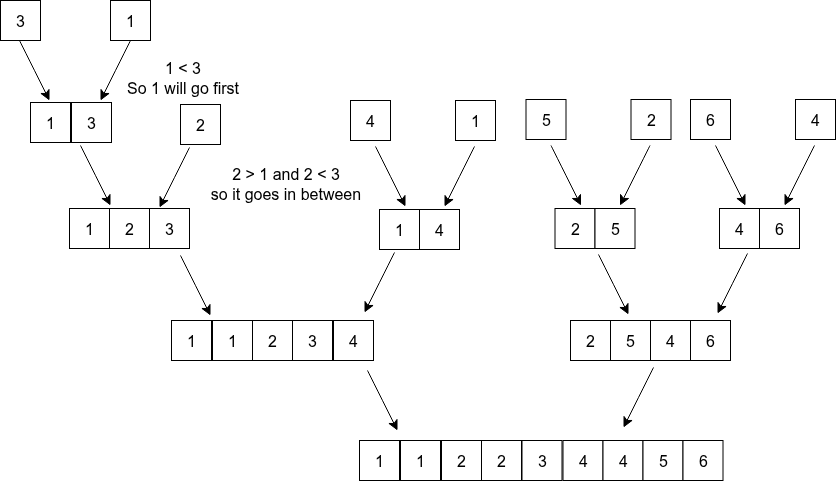

The diagram above was exported from draw.io. Its source (the exported page's mxGraphModel, read from the mxfile embedded in the PNG):
<mxGraphModel dx="772" dy="610" grid="1" gridSize="10" guides="1" tooltips="1" connect="1" arrows="1" fold="1" page="1" pageScale="1" pageWidth="850" pageHeight="1100" math="0" shadow="0">
  <root>
    <mxCell id="0" />
    <mxCell id="1" parent="0" />
    <mxCell id="vvjhCwhiJh4W_qNCsmXp-74" value="3" style="rounded=0;whiteSpace=wrap;html=1;fontSize=16;" vertex="1" parent="1">
      <mxGeometry x="70" y="540" width="40" height="40" as="geometry" />
    </mxCell>
    <mxCell id="vvjhCwhiJh4W_qNCsmXp-75" value="1" style="rounded=0;whiteSpace=wrap;html=1;fontSize=16;" vertex="1" parent="1">
      <mxGeometry x="180" y="540" width="40" height="40" as="geometry" />
    </mxCell>
    <mxCell id="vvjhCwhiJh4W_qNCsmXp-76" value="" style="endArrow=classic;html=1;rounded=0;fontSize=12;startSize=8;endSize=8;curved=1;" edge="1" parent="1">
      <mxGeometry width="50" height="50" relative="1" as="geometry">
        <mxPoint x="200" y="580" as="sourcePoint" />
        <mxPoint x="170" y="640" as="targetPoint" />
      </mxGeometry>
    </mxCell>
    <mxCell id="vvjhCwhiJh4W_qNCsmXp-77" value="" style="endArrow=classic;html=1;rounded=0;fontSize=12;startSize=8;endSize=8;curved=1;" edge="1" parent="1">
      <mxGeometry width="50" height="50" relative="1" as="geometry">
        <mxPoint x="89" y="580" as="sourcePoint" />
        <mxPoint x="119" y="640" as="targetPoint" />
      </mxGeometry>
    </mxCell>
    <mxCell id="vvjhCwhiJh4W_qNCsmXp-78" value="1" style="rounded=0;whiteSpace=wrap;html=1;fontSize=16;" vertex="1" parent="1">
      <mxGeometry x="100" y="642" width="40" height="40" as="geometry" />
    </mxCell>
    <mxCell id="vvjhCwhiJh4W_qNCsmXp-80" value="3" style="rounded=0;whiteSpace=wrap;html=1;fontSize=16;" vertex="1" parent="1">
      <mxGeometry x="141" y="642" width="40" height="40" as="geometry" />
    </mxCell>
    <mxCell id="vvjhCwhiJh4W_qNCsmXp-81" value="1 &amp;lt; 3&lt;div&gt;So 1 will go first&lt;/div&gt;" style="text;html=1;align=center;verticalAlign=middle;resizable=0;points=[];autosize=1;strokeColor=none;fillColor=none;fontSize=16;" vertex="1" parent="1">
      <mxGeometry x="182" y="592" width="140" height="50" as="geometry" />
    </mxCell>
    <mxCell id="vvjhCwhiJh4W_qNCsmXp-82" value="2" style="rounded=0;whiteSpace=wrap;html=1;fontSize=16;" vertex="1" parent="1">
      <mxGeometry x="250" y="644" width="40" height="40" as="geometry" />
    </mxCell>
    <mxCell id="vvjhCwhiJh4W_qNCsmXp-83" value="1" style="rounded=0;whiteSpace=wrap;html=1;fontSize=16;" vertex="1" parent="1">
      <mxGeometry x="139" y="748" width="40" height="40" as="geometry" />
    </mxCell>
    <mxCell id="vvjhCwhiJh4W_qNCsmXp-84" value="2" style="rounded=0;whiteSpace=wrap;html=1;fontSize=16;" vertex="1" parent="1">
      <mxGeometry x="179" y="748" width="40" height="40" as="geometry" />
    </mxCell>
    <mxCell id="vvjhCwhiJh4W_qNCsmXp-85" value="3" style="rounded=0;whiteSpace=wrap;html=1;fontSize=16;" vertex="1" parent="1">
      <mxGeometry x="219" y="748" width="40" height="40" as="geometry" />
    </mxCell>
    <mxCell id="vvjhCwhiJh4W_qNCsmXp-86" value="" style="endArrow=classic;html=1;rounded=0;fontSize=12;startSize=8;endSize=8;curved=1;" edge="1" parent="1">
      <mxGeometry width="50" height="50" relative="1" as="geometry">
        <mxPoint x="150" y="685" as="sourcePoint" />
        <mxPoint x="180" y="745" as="targetPoint" />
      </mxGeometry>
    </mxCell>
    <mxCell id="vvjhCwhiJh4W_qNCsmXp-87" value="" style="endArrow=classic;html=1;rounded=0;fontSize=12;startSize=8;endSize=8;curved=1;" edge="1" parent="1">
      <mxGeometry width="50" height="50" relative="1" as="geometry">
        <mxPoint x="259" y="687" as="sourcePoint" />
        <mxPoint x="229" y="747" as="targetPoint" />
      </mxGeometry>
    </mxCell>
    <mxCell id="vvjhCwhiJh4W_qNCsmXp-88" value="2 &amp;gt; 1 and 2 &amp;lt; 3&lt;div&gt;so it goes in between&lt;/div&gt;" style="text;html=1;align=center;verticalAlign=middle;resizable=0;points=[];autosize=1;strokeColor=none;fillColor=none;fontSize=16;" vertex="1" parent="1">
      <mxGeometry x="270" y="698" width="170" height="50" as="geometry" />
    </mxCell>
    <mxCell id="vvjhCwhiJh4W_qNCsmXp-89" value="4" style="rounded=0;whiteSpace=wrap;html=1;fontSize=16;" vertex="1" parent="1">
      <mxGeometry x="420" y="640" width="40" height="40" as="geometry" />
    </mxCell>
    <mxCell id="vvjhCwhiJh4W_qNCsmXp-90" value="1" style="rounded=0;whiteSpace=wrap;html=1;fontSize=16;" vertex="1" parent="1">
      <mxGeometry x="525" y="640" width="40" height="40" as="geometry" />
    </mxCell>
    <mxCell id="vvjhCwhiJh4W_qNCsmXp-91" value="1" style="rounded=0;whiteSpace=wrap;html=1;fontSize=16;" vertex="1" parent="1">
      <mxGeometry x="449" y="749" width="40" height="40" as="geometry" />
    </mxCell>
    <mxCell id="vvjhCwhiJh4W_qNCsmXp-92" value="4" style="rounded=0;whiteSpace=wrap;html=1;fontSize=16;" vertex="1" parent="1">
      <mxGeometry x="489" y="749" width="40" height="40" as="geometry" />
    </mxCell>
    <mxCell id="vvjhCwhiJh4W_qNCsmXp-93" value="" style="endArrow=classic;html=1;rounded=0;fontSize=12;startSize=8;endSize=8;curved=1;" edge="1" parent="1">
      <mxGeometry width="50" height="50" relative="1" as="geometry">
        <mxPoint x="445" y="686" as="sourcePoint" />
        <mxPoint x="475" y="746" as="targetPoint" />
      </mxGeometry>
    </mxCell>
    <mxCell id="vvjhCwhiJh4W_qNCsmXp-94" value="" style="endArrow=classic;html=1;rounded=0;fontSize=12;startSize=8;endSize=8;curved=1;" edge="1" parent="1">
      <mxGeometry width="50" height="50" relative="1" as="geometry">
        <mxPoint x="544" y="686" as="sourcePoint" />
        <mxPoint x="514" y="746" as="targetPoint" />
      </mxGeometry>
    </mxCell>
    <mxCell id="vvjhCwhiJh4W_qNCsmXp-95" value="5" style="rounded=0;whiteSpace=wrap;html=1;fontSize=16;" vertex="1" parent="1">
      <mxGeometry x="595.5" y="639" width="40" height="40" as="geometry" />
    </mxCell>
    <mxCell id="vvjhCwhiJh4W_qNCsmXp-96" value="2" style="rounded=0;whiteSpace=wrap;html=1;fontSize=16;" vertex="1" parent="1">
      <mxGeometry x="700.5" y="639" width="40" height="40" as="geometry" />
    </mxCell>
    <mxCell id="vvjhCwhiJh4W_qNCsmXp-97" value="2" style="rounded=0;whiteSpace=wrap;html=1;fontSize=16;" vertex="1" parent="1">
      <mxGeometry x="624.5" y="748" width="40" height="40" as="geometry" />
    </mxCell>
    <mxCell id="vvjhCwhiJh4W_qNCsmXp-98" value="5" style="rounded=0;whiteSpace=wrap;html=1;fontSize=16;" vertex="1" parent="1">
      <mxGeometry x="664.5" y="748" width="40" height="40" as="geometry" />
    </mxCell>
    <mxCell id="vvjhCwhiJh4W_qNCsmXp-99" value="" style="endArrow=classic;html=1;rounded=0;fontSize=12;startSize=8;endSize=8;curved=1;" edge="1" parent="1">
      <mxGeometry width="50" height="50" relative="1" as="geometry">
        <mxPoint x="620.5" y="685" as="sourcePoint" />
        <mxPoint x="650.5" y="745" as="targetPoint" />
      </mxGeometry>
    </mxCell>
    <mxCell id="vvjhCwhiJh4W_qNCsmXp-100" value="" style="endArrow=classic;html=1;rounded=0;fontSize=12;startSize=8;endSize=8;curved=1;" edge="1" parent="1">
      <mxGeometry width="50" height="50" relative="1" as="geometry">
        <mxPoint x="719.5" y="685" as="sourcePoint" />
        <mxPoint x="689.5" y="745" as="targetPoint" />
      </mxGeometry>
    </mxCell>
    <mxCell id="vvjhCwhiJh4W_qNCsmXp-101" value="6" style="rounded=0;whiteSpace=wrap;html=1;fontSize=16;" vertex="1" parent="1">
      <mxGeometry x="760" y="639" width="40" height="40" as="geometry" />
    </mxCell>
    <mxCell id="vvjhCwhiJh4W_qNCsmXp-102" value="4" style="rounded=0;whiteSpace=wrap;html=1;fontSize=16;" vertex="1" parent="1">
      <mxGeometry x="865" y="639" width="40" height="40" as="geometry" />
    </mxCell>
    <mxCell id="vvjhCwhiJh4W_qNCsmXp-103" value="4" style="rounded=0;whiteSpace=wrap;html=1;fontSize=16;" vertex="1" parent="1">
      <mxGeometry x="789" y="748" width="40" height="40" as="geometry" />
    </mxCell>
    <mxCell id="vvjhCwhiJh4W_qNCsmXp-104" value="6" style="rounded=0;whiteSpace=wrap;html=1;fontSize=16;" vertex="1" parent="1">
      <mxGeometry x="829" y="748" width="40" height="40" as="geometry" />
    </mxCell>
    <mxCell id="vvjhCwhiJh4W_qNCsmXp-105" value="" style="endArrow=classic;html=1;rounded=0;fontSize=12;startSize=8;endSize=8;curved=1;" edge="1" parent="1">
      <mxGeometry width="50" height="50" relative="1" as="geometry">
        <mxPoint x="785" y="685" as="sourcePoint" />
        <mxPoint x="815" y="745" as="targetPoint" />
      </mxGeometry>
    </mxCell>
    <mxCell id="vvjhCwhiJh4W_qNCsmXp-106" value="" style="endArrow=classic;html=1;rounded=0;fontSize=12;startSize=8;endSize=8;curved=1;" edge="1" parent="1">
      <mxGeometry width="50" height="50" relative="1" as="geometry">
        <mxPoint x="884" y="685" as="sourcePoint" />
        <mxPoint x="854" y="745" as="targetPoint" />
      </mxGeometry>
    </mxCell>
    <mxCell id="vvjhCwhiJh4W_qNCsmXp-107" value="1" style="rounded=0;whiteSpace=wrap;html=1;fontSize=16;" vertex="1" parent="1">
      <mxGeometry x="282" y="860" width="40" height="40" as="geometry" />
    </mxCell>
    <mxCell id="vvjhCwhiJh4W_qNCsmXp-108" value="2" style="rounded=0;whiteSpace=wrap;html=1;fontSize=16;" vertex="1" parent="1">
      <mxGeometry x="322" y="860" width="40" height="40" as="geometry" />
    </mxCell>
    <mxCell id="vvjhCwhiJh4W_qNCsmXp-109" value="3" style="rounded=0;whiteSpace=wrap;html=1;fontSize=16;" vertex="1" parent="1">
      <mxGeometry x="362" y="860" width="40" height="40" as="geometry" />
    </mxCell>
    <mxCell id="vvjhCwhiJh4W_qNCsmXp-110" value="1" style="rounded=0;whiteSpace=wrap;html=1;fontSize=16;" vertex="1" parent="1">
      <mxGeometry x="241" y="860" width="40" height="40" as="geometry" />
    </mxCell>
    <mxCell id="vvjhCwhiJh4W_qNCsmXp-111" value="4" style="rounded=0;whiteSpace=wrap;html=1;fontSize=16;" vertex="1" parent="1">
      <mxGeometry x="403" y="860" width="40" height="40" as="geometry" />
    </mxCell>
    <mxCell id="vvjhCwhiJh4W_qNCsmXp-112" value="5" style="rounded=0;whiteSpace=wrap;html=1;fontSize=16;" vertex="1" parent="1">
      <mxGeometry x="680" y="860" width="40" height="40" as="geometry" />
    </mxCell>
    <mxCell id="vvjhCwhiJh4W_qNCsmXp-113" value="4" style="rounded=0;whiteSpace=wrap;html=1;fontSize=16;" vertex="1" parent="1">
      <mxGeometry x="720" y="860" width="40" height="40" as="geometry" />
    </mxCell>
    <mxCell id="vvjhCwhiJh4W_qNCsmXp-114" value="2" style="rounded=0;whiteSpace=wrap;html=1;fontSize=16;" vertex="1" parent="1">
      <mxGeometry x="640" y="860" width="40" height="40" as="geometry" />
    </mxCell>
    <mxCell id="vvjhCwhiJh4W_qNCsmXp-115" value="6" style="rounded=0;whiteSpace=wrap;html=1;fontSize=16;" vertex="1" parent="1">
      <mxGeometry x="760" y="860" width="40" height="40" as="geometry" />
    </mxCell>
    <mxCell id="vvjhCwhiJh4W_qNCsmXp-116" value="" style="endArrow=classic;html=1;rounded=0;fontSize=12;startSize=8;endSize=8;curved=1;" edge="1" parent="1">
      <mxGeometry width="50" height="50" relative="1" as="geometry">
        <mxPoint x="250" y="795" as="sourcePoint" />
        <mxPoint x="280" y="855" as="targetPoint" />
      </mxGeometry>
    </mxCell>
    <mxCell id="vvjhCwhiJh4W_qNCsmXp-117" value="" style="endArrow=classic;html=1;rounded=0;fontSize=12;startSize=8;endSize=8;curved=1;" edge="1" parent="1">
      <mxGeometry width="50" height="50" relative="1" as="geometry">
        <mxPoint x="668" y="794" as="sourcePoint" />
        <mxPoint x="698" y="854" as="targetPoint" />
      </mxGeometry>
    </mxCell>
    <mxCell id="vvjhCwhiJh4W_qNCsmXp-119" value="" style="endArrow=classic;html=1;rounded=0;fontSize=12;startSize=8;endSize=8;curved=1;" edge="1" parent="1">
      <mxGeometry width="50" height="50" relative="1" as="geometry">
        <mxPoint x="464" y="792" as="sourcePoint" />
        <mxPoint x="434" y="852" as="targetPoint" />
      </mxGeometry>
    </mxCell>
    <mxCell id="vvjhCwhiJh4W_qNCsmXp-120" value="" style="endArrow=classic;html=1;rounded=0;fontSize=12;startSize=8;endSize=8;curved=1;" edge="1" parent="1">
      <mxGeometry width="50" height="50" relative="1" as="geometry">
        <mxPoint x="817" y="793" as="sourcePoint" />
        <mxPoint x="787" y="853" as="targetPoint" />
      </mxGeometry>
    </mxCell>
    <mxCell id="vvjhCwhiJh4W_qNCsmXp-121" value="1" style="rounded=0;whiteSpace=wrap;html=1;fontSize=16;" vertex="1" parent="1">
      <mxGeometry x="470" y="980" width="40" height="40" as="geometry" />
    </mxCell>
    <mxCell id="vvjhCwhiJh4W_qNCsmXp-122" value="1" style="rounded=0;whiteSpace=wrap;html=1;fontSize=16;" vertex="1" parent="1">
      <mxGeometry x="429" y="980" width="40" height="40" as="geometry" />
    </mxCell>
    <mxCell id="vvjhCwhiJh4W_qNCsmXp-123" value="2" style="rounded=0;whiteSpace=wrap;html=1;fontSize=16;" vertex="1" parent="1">
      <mxGeometry x="511" y="980" width="40" height="40" as="geometry" />
    </mxCell>
    <mxCell id="vvjhCwhiJh4W_qNCsmXp-124" value="2" style="rounded=0;whiteSpace=wrap;html=1;fontSize=16;" vertex="1" parent="1">
      <mxGeometry x="551" y="980" width="40" height="40" as="geometry" />
    </mxCell>
    <mxCell id="vvjhCwhiJh4W_qNCsmXp-125" value="3" style="rounded=0;whiteSpace=wrap;html=1;fontSize=16;" vertex="1" parent="1">
      <mxGeometry x="591.5" y="980" width="40" height="40" as="geometry" />
    </mxCell>
    <mxCell id="vvjhCwhiJh4W_qNCsmXp-126" value="4" style="rounded=0;whiteSpace=wrap;html=1;fontSize=16;" vertex="1" parent="1">
      <mxGeometry x="632.5" y="980" width="40" height="40" as="geometry" />
    </mxCell>
    <mxCell id="vvjhCwhiJh4W_qNCsmXp-127" value="4" style="rounded=0;whiteSpace=wrap;html=1;fontSize=16;" vertex="1" parent="1">
      <mxGeometry x="672.5" y="980" width="40" height="40" as="geometry" />
    </mxCell>
    <mxCell id="vvjhCwhiJh4W_qNCsmXp-128" value="5" style="rounded=0;whiteSpace=wrap;html=1;fontSize=16;" vertex="1" parent="1">
      <mxGeometry x="712.5" y="980" width="40" height="40" as="geometry" />
    </mxCell>
    <mxCell id="vvjhCwhiJh4W_qNCsmXp-129" value="6" style="rounded=0;whiteSpace=wrap;html=1;fontSize=16;" vertex="1" parent="1">
      <mxGeometry x="752.5" y="980" width="40" height="40" as="geometry" />
    </mxCell>
    <mxCell id="vvjhCwhiJh4W_qNCsmXp-130" value="" style="endArrow=classic;html=1;rounded=0;fontSize=12;startSize=8;endSize=8;curved=1;" edge="1" parent="1">
      <mxGeometry width="50" height="50" relative="1" as="geometry">
        <mxPoint x="723" y="907" as="sourcePoint" />
        <mxPoint x="693" y="967" as="targetPoint" />
      </mxGeometry>
    </mxCell>
    <mxCell id="vvjhCwhiJh4W_qNCsmXp-131" value="" style="endArrow=classic;html=1;rounded=0;fontSize=12;startSize=8;endSize=8;curved=1;" edge="1" parent="1">
      <mxGeometry width="50" height="50" relative="1" as="geometry">
        <mxPoint x="437" y="910" as="sourcePoint" />
        <mxPoint x="467" y="970" as="targetPoint" />
      </mxGeometry>
    </mxCell>
  </root>
</mxGraphModel>